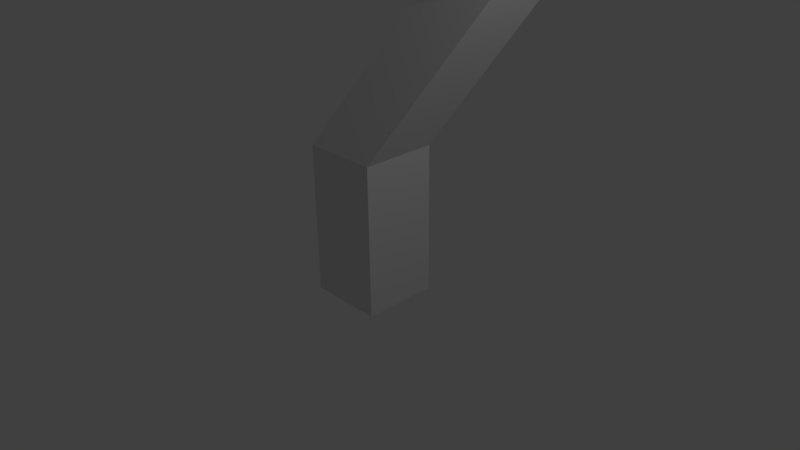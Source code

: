 # Source: AntennaSmall.blend  (saved by Blender 2.77.0; exported with 4.5.12 LTS)
import bpy
from mathutils import Matrix  # noqa: F401  (used for matrix-valued properties, if any)

bpy.ops.wm.read_factory_settings(use_empty=True)
scene = bpy.context.scene
scene.name = 'Scene'

# ---- collections
col_collection_1 = bpy.data.collections.new('Collection 1'); scene.collection.children.link(col_collection_1)

# ---- materials (node trees are filled in below, after node groups)
mat_material = bpy.data.materials.new('Material')
mat_material.alpha_threshold = 0.0
mat_material.use_transparent_shadow = False
mat_material.roughness = 0.5
mat_material.line_color = (0.0, 0.0, 0.0, 1.0)

# ---- material node trees

# ---- world
world_world = bpy.data.worlds.new('World'); scene.world = world_world
world_world.color = (0.05088, 0.05088, 0.05088)
world_world.use_sun_shadow = False
world_world.sun_shadow_jitter_overblur = 0.0
world_world.cycles.sampling_method = 'MANUAL'

# ---- cameras
cam_camera = bpy.data.cameras.new('Camera')
cam_camera.clip_end = 100.0
cam_camera.lens = 35.0
cam_camera.sensor_width = 32.0
cam_camera.sensor_height = 18.0
cam_camera.ortho_scale = 7.314
cam_camera.dof.focus_distance = 0.0
cam_camera.dof.aperture_fstop = 128.0

# ---- lights
light_lamp = bpy.data.lights.new('Lamp', 'POINT')
light_lamp.transmission_factor = 0.0
light_lamp.cutoff_distance = 30.0
light_lamp.energy = 100.0
light_lamp.shadow_buffer_clip_start = 1.001
light_lamp.shadow_soft_size = 0.1
light_lamp.shadow_maximum_resolution = 0.006
light_lamp.use_absolute_resolution = True

# ---- meshes
me_cube = bpy.data.meshes.new('Cube')
me_cube.from_pydata([(0.5, 0.5, -0.5), (0.5, -0.5, -0.5), (-0.5, -0.5, -0.5), (-0.5, 0.5, -0.5), (0.5, 0.5, 1.5), (0.5, -0.5, 1.5), (-0.5, -0.5, 1.5), (-0.5, 0.5, 1.5), (1.5, 1.5, 3.5), (1.5, 0.5, 3.5), (0.5, 1.5, 3.5), (0.5, 0.5, 3.5), (-0.5, 1.5, 5.5), (-0.5, 0.5, 5.5), (-1.5, 1.5, 5.5), (-1.5, 0.5, 5.5), (-0.5, -0.5, 7.5), (-0.5, -1.5, 7.5), (-1.5, -0.5, 7.5), (-1.5, -1.5, 7.5), (1.5, -0.5, 9.5), (1.5, -1.5, 9.5), (0.5, -0.5, 9.5), (0.5, -1.5, 9.5), (1.5, 1.5, 11.5), (1.5, 0.5, 11.5), (0.5, 1.5, 11.5), (0.5, 0.5, 11.5), (0.3903, 0.3903, 13.73), (0.3903, -0.3903, 13.73), (-0.3903, 0.3903, 13.73), (-0.3903, -0.3903, 13.73), (0.4117, 0.4117, 15.33), (0.4117, -0.4117, 15.33), (-0.4117, 0.4117, 15.33), (-0.4117, -0.4117, 15.33), (0.4254, -2.713e-07, 13.66), (8.808e-08, 0.4254, 13.66), (-2.669e-07, -0.4254, 13.66), (-0.4254, 3.293e-08, 13.66), (0.4535, -2.814e-07, 15.41), (9.982e-08, 0.4535, 15.41), (-2.786e-07, -0.4535, 15.41), (-0.4535, 4.298e-08, 15.41), (-0.6931, -0.6931, 14.48), (-0.6931, 0.6931, 14.48), (0.6931, 0.6931, 14.48), (0.6931, -0.6931, 14.48), (0.9787, -4.692e-07, 14.46), (-4.977e-07, -0.9787, 14.46), (3.189e-07, 0.9787, 14.46), (-8.941e-08, -1.192e-07, 15.52), (-0.9787, 2.308e-07, 14.46)], [], [(0, 1, 2, 3), (7, 6, 11, 10), (0, 4, 5, 1), (1, 5, 6, 2), (2, 6, 7, 3), (4, 0, 3, 7), (10, 11, 15, 14), (4, 7, 10, 8), (6, 5, 9, 11), (5, 4, 8, 9), (15, 13, 17, 19), (8, 10, 14, 12), (11, 9, 13, 15), (9, 8, 12, 13), (17, 16, 20, 21), (13, 12, 16, 17), (14, 15, 19, 18), (12, 14, 18, 16), (22, 23, 27, 26), (18, 19, 23, 22), (16, 18, 22, 20), (19, 17, 21, 23), (27, 25, 29, 38, 31), (20, 22, 26, 24), (23, 21, 25, 27), (21, 20, 24, 25), (52, 44, 35, 43), (25, 24, 28, 36, 29), (26, 27, 31, 39, 30), (24, 26, 30, 37, 28), (51, 43, 35, 42), (50, 45, 34, 41), (49, 47, 33, 42), (48, 46, 32, 40), (47, 48, 40, 33), (29, 36, 48, 47), (36, 28, 46, 48), (44, 49, 42, 35), (31, 38, 49, 44), (38, 29, 47, 49), (46, 50, 41, 32), (28, 37, 50, 46), (37, 30, 45, 50), (40, 51, 42, 33), (32, 41, 51, 40), (41, 34, 43, 51), (45, 52, 43, 34), (30, 39, 52, 45), (39, 31, 44, 52)])
me_cube.materials.append(mat_material)
me_cube.use_remesh_preserve_volume = False
me_cube.use_remesh_preserve_attributes = False
me_cube.use_mirror_vertex_groups = False
me_cube.update()

# ---- objects
ob_cube = bpy.data.objects.new('Cube', me_cube)
ob_lamp = bpy.data.objects.new('Lamp', light_lamp)
ob_camera = bpy.data.objects.new('Camera', cam_camera)

# ---- transforms, parenting, visibility, modifiers, constraints
ob_cube.location = (0.0, 0.0, 0.0)
ob_cube.lock_rotations_4d = False
ob_cube.empty_display_type = 'ARROWS'
ob_cube.lineart.crease_threshold = 0.0
ob_lamp.location = (4.076, 1.005, 5.904)
ob_lamp.rotation_euler = (0.6503, 0.05522, 1.866)
ob_lamp.lock_rotations_4d = False
ob_lamp.empty_display_type = 'ARROWS'
ob_lamp.color = (0.0, 0.0, 0.0, 0.0)
ob_lamp.lineart.crease_threshold = 0.0
ob_camera.location = (7.481, -6.508, 5.344)
ob_camera.rotation_euler = (1.109, 0.01082, 0.8149)
ob_camera.lock_rotations_4d = False
ob_camera.empty_display_type = 'ARROWS'
ob_camera.color = (0.0, 0.0, 0.0, 0.0)
ob_camera.display_type = 'WIRE'
ob_camera.lineart.crease_threshold = 0.0

# ---- collection membership
col_collection_1.objects.link(ob_cube)
col_collection_1.objects.link(ob_lamp)
col_collection_1.objects.link(ob_camera)

# ---- scene / render settings (as saved in the file)
scene.camera = ob_camera
scene.frame_start = 1; scene.frame_end = 250; scene.frame_set(1)
scene.render.engine = 'BLENDER_EEVEE_NEXT'
scene.render.resolution_percentage = 50
scene.render.dither_intensity = 0.0
scene.cycles.use_denoising = False
scene.cycles.samples = 128
scene.cycles.sampling_pattern = 'TABULATED_SOBOL'
scene.cycles.light_sampling_threshold = 0.0
scene.cycles.use_adaptive_sampling = False
scene.cycles.use_light_tree = False
scene.cycles.blur_glossy = 0.0
scene.cycles.sample_clamp_indirect = 0.0
scene.view_settings.view_transform = 'Standard'
bpy.context.view_layer.update()
